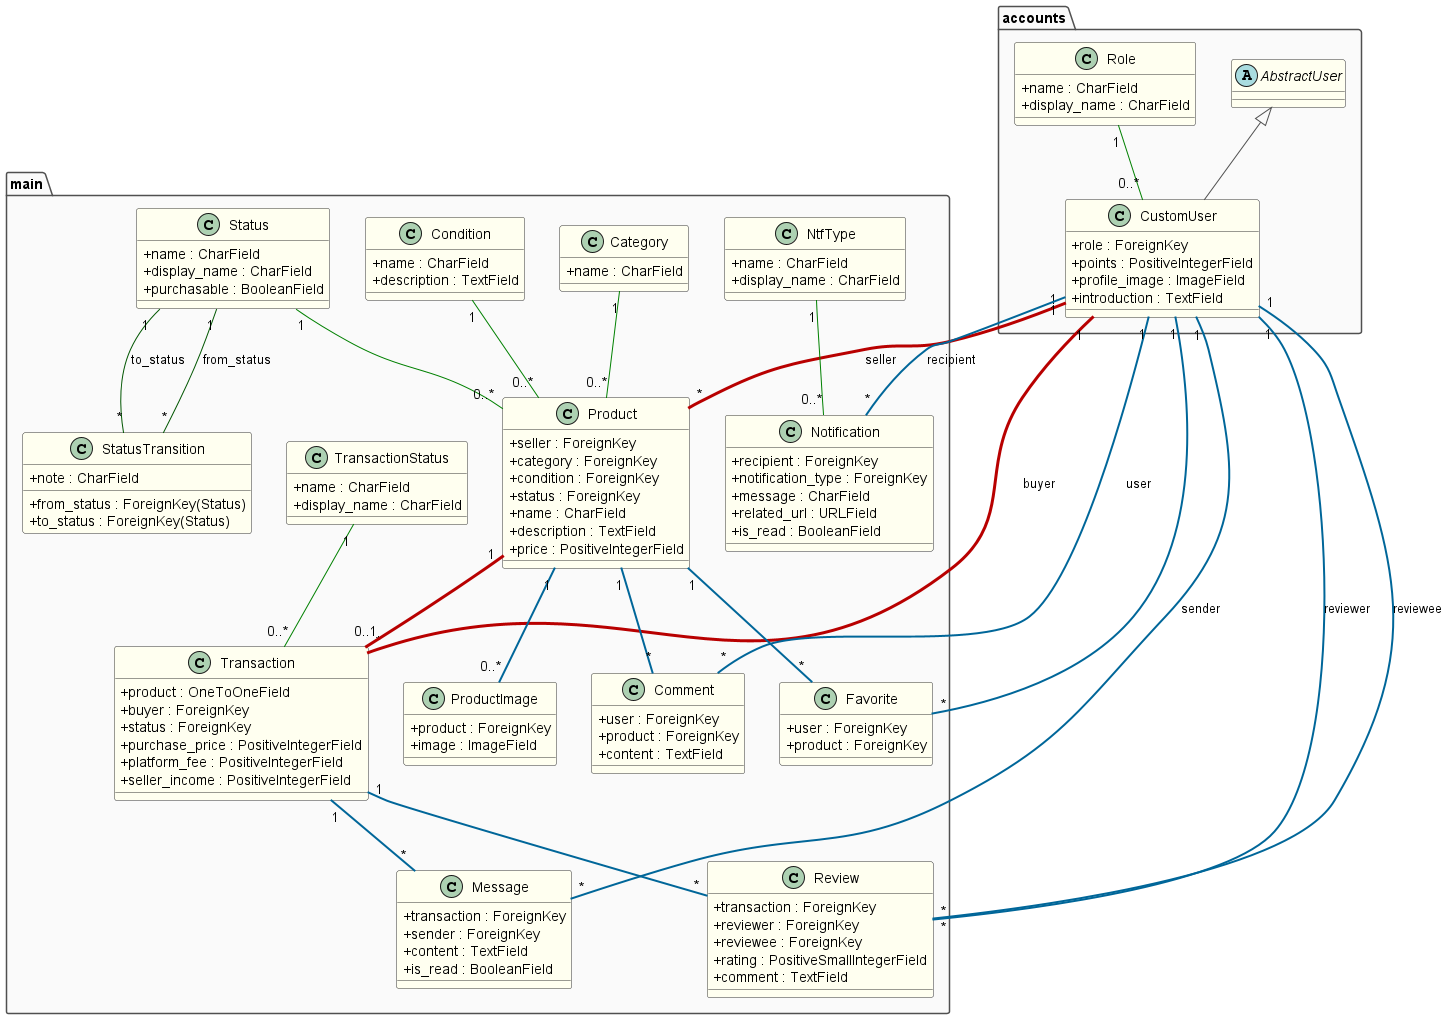

The diagram above was rendered by PlantUML. Its source (embedded in the PNG):
@startuml Django_Physical_Model_Updated

' === Style Settings ===
skinparam {
    BackgroundColor #FFFFFF
    ArrowColor #505050
    shadowing false
    ClassAttributeIconSize 0
    ClassBorderColor #333333
    ClassBackgroundColor #FFFFF0
    PackageBorderColor #505050
    PackageBackgroundColor #FAFAFA
}

' ===============================
' === accounts application ===
' ===============================
package "accounts" {
    abstract class AbstractUser

    class Role {
        + name : CharField
        + display_name : CharField
    }

    class CustomUser {
        + role : ForeignKey
        + points : PositiveIntegerField
        + profile_image : ImageField
        + introduction : TextField
    }

    AbstractUser <|-- CustomUser
    Role "1" -[#008000,thickness=1]- "0..*" CustomUser
}

' ============================
' === main application ===
' ============================
package "main" {
    class Category {
        + name : CharField
    }

    class Condition {
        + name : CharField
        + description : TextField
    }

    class Status {
        + name : CharField
        + display_name : CharField
        + purchasable : BooleanField
    }

    class StatusTransition {
        + from_status : ForeignKey(Status)
        + to_status : ForeignKey(Status)
        + note : CharField
    }

    class TransactionStatus {
        + name : CharField
        + display_name : CharField
    }

    class NtfType {
        + name : CharField
        + display_name : CharField
    }

    class Product {
        + seller : ForeignKey
        + category : ForeignKey
        + condition : ForeignKey
        + status : ForeignKey
        + name : CharField
        + description : TextField
        + price : PositiveIntegerField
    }

    class ProductImage {
        + product : ForeignKey
        + image : ImageField
    }

    class Transaction {
        + product : OneToOneField
        + buyer : ForeignKey
        + status : ForeignKey
        + purchase_price : PositiveIntegerField
        + platform_fee : PositiveIntegerField
        + seller_income : PositiveIntegerField
    }

    class Comment {
        + user : ForeignKey
        + product : ForeignKey
        + content : TextField
    }

    class Favorite {
        + user : ForeignKey
        + product : ForeignKey
    }

    class Message {
        + transaction : ForeignKey
        + sender : ForeignKey
        + content : TextField
        + is_read : BooleanField
    }

    class Review {
        + transaction : ForeignKey
        + reviewer : ForeignKey
        + reviewee : ForeignKey
        + rating : PositiveSmallIntegerField
        + comment : TextField
    }

    class Notification {
        + recipient : ForeignKey
        + notification_type : ForeignKey
        + message : CharField
        + related_url : URLField
        + is_read : BooleanField
    }
}

' === Relations ===

' Primary relations
CustomUser "1" -[#B80000,thickness=3]- "*" Product : seller
CustomUser "1" -[#B80000,thickness=3]- "*" Transaction : buyer
Product "1" -[#B80000,thickness=3]- "0..1" Transaction

' Dependent relations
CustomUser "1" -[#006699,thickness=2]- "*" Comment : user
CustomUser "1" -[#006699,thickness=2]- "*" Favorite
CustomUser "1" -[#006699,thickness=2]- "*" Message : sender
CustomUser "1" -[#006699,thickness=2]- "*" Review : reviewer
CustomUser "1" -[#006699,thickness=2]- "*" Review : reviewee
CustomUser "1" -[#006699,thickness=2]- "*" Notification : recipient

Product "1" -[#006699,thickness=2]- "*" Comment
Product "1" -[#006699,thickness=2]- "*" Favorite
Product "1" -[#006699,thickness=2]- "0..*" ProductImage

Transaction "1" -[#006699,thickness=2]- "*" Message
Transaction "1" -[#006699,thickness=2]- "*" Review

' Master reference relations
Category "1" -[#008000,thickness=1]- "0..*" Product
Condition "1" -[#008000,thickness=1]- "0..*" Product
Status "1" -[#008000,thickness=1]- "0..*" Product
TransactionStatus "1" -[#008000,thickness=1]- "0..*" Transaction
NtfType "1" -[#008000,thickness=1]- "0..*" Notification

' Status transition
Status "1" -[#005500,thickness=1]- "*" StatusTransition : from_status
Status "1" -[#005500,thickness=1]- "*" StatusTransition : to_status

@enduml